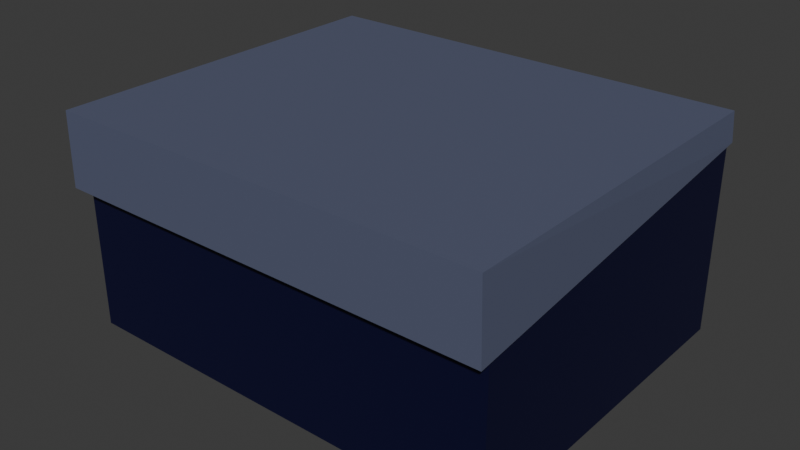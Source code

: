 # Source: Shoebox.blend  (saved by Blender 4.2.66; exported with 4.5.12 LTS)
import bpy
from mathutils import Matrix  # noqa: F401  (used for matrix-valued properties, if any)

bpy.ops.wm.read_factory_settings(use_empty=True)
scene = bpy.context.scene
scene.name = 'Scene'

# ---- collections
col_collection = bpy.data.collections.new('Collection'); scene.collection.children.link(col_collection)

# ---- materials (node trees are filled in below, after node groups)
mat_material = bpy.data.materials.new('Material')
mat_material.alpha_threshold = 0.0
mat_material.roughness = 0.5
mat_material.line_color = (0.0, 0.0, 0.0, 1.0)
mat_material_001 = bpy.data.materials.new('Material.001')

# ---- material node trees
mat_material.use_nodes = True; mat_material.node_tree.nodes.clear()
_N = mat_material.node_tree.nodes; _L = mat_material.node_tree.links
n0 = _N.new('ShaderNodeOutputMaterial'); n0.name = 'Material Output'; n0.location = (300, 300)
n1 = _N.new('ShaderNodeBsdfPrincipled'); n1.name = 'Principled BSDF'; n1.location = (10, 300)
n1.inputs[0].default_value = (0.002026, 0.002011, 0.03102, 1.0)
n1.inputs[3].default_value = 1.45
_L.new(n1.outputs[0], n0.inputs[0])
n0.is_active_output = True
mat_material_001.use_nodes = True; mat_material_001.node_tree.nodes.clear()
_N = mat_material_001.node_tree.nodes; _L = mat_material_001.node_tree.links
n0 = _N.new('ShaderNodeBsdfPrincipled'); n0.name = 'Principled BSDF'; n0.location = (10, 300)
n0.inputs[0].default_value = (0.09804, 0.112, 0.1838, 1.0)
n1 = _N.new('ShaderNodeOutputMaterial'); n1.name = 'Material Output'; n1.location = (300, 300)
_L.new(n0.outputs[0], n1.inputs[0])
n1.is_active_output = True

# ---- world
world_world = bpy.data.worlds.new('World'); scene.world = world_world
world_world.use_nodes = True; world_world.node_tree.nodes.clear()
_N = world_world.node_tree.nodes; _L = world_world.node_tree.links
n0 = _N.new('ShaderNodeOutputWorld'); n0.name = 'World Output'; n0.location = (300, 300)
n1 = _N.new('ShaderNodeBackground'); n1.name = 'Background'; n1.location = (10, 300)
n1.inputs[0].default_value = (0.05088, 0.05088, 0.05088, 1.0)
_L.new(n1.outputs[0], n0.inputs[0])
n0.is_active_output = True
world_world.color = (0.05088, 0.05088, 0.05088)
world_world.sun_shadow_jitter_overblur = 0.0

# ---- meshes
me_cube = bpy.data.meshes.new('Cube')
me_cube.from_pydata([(1.0, 1.0, 1.0), (1.0, 1.0, -1.0), (1.0, -1.0, 1.0), (1.0, -1.0, -1.0), (-1.0, 1.0, 1.0), (-1.0, 1.0, -1.0), (-1.0, -1.0, 1.0), (-1.0, -1.0, -1.0)], [], [(3, 2, 6, 7), (7, 6, 4, 5), (5, 1, 3, 7), (1, 0, 2, 3), (5, 4, 0, 1)])
_uv = me_cube.uv_layers.new(name='UVMap')
_uv.uv.foreach_set('vector', [0.375, 0.75, 0.625, 0.75, 0.625, 1.0, 0.375, 1.0, 0.375, 0.0, 0.625, 0.0, 0.625, 0.25, 0.375, 0.25, 0.125, 0.5, 0.375, 0.5, 0.375, 0.75, 0.125, 0.75, 0.375, 0.5, 0.625, 0.5, 0.625, 0.75, 0.375, 0.75, 0.375, 0.25, 0.625, 0.25, 0.625, 0.5, 0.375, 0.5])
me_cube.materials.append(mat_material)
me_cube.use_mirror_vertex_groups = False
me_cube.update()
me_cube_001 = bpy.data.meshes.new('Cube.001')
me_cube_001.from_pydata([(-0.9389, -0.9365, 0.3217), (-0.93, -0.9365, 1.0), (-0.9389, 0.8736, 0.7339), (-0.93, 0.8736, 1.0), (0.9389, -0.9365, 0.3217), (0.93, -0.9365, 1.0), (0.9389, 0.8736, 0.7339), (0.93, 0.8736, 1.0)], [], [(0, 1, 3, 2), (2, 3, 7, 6), (6, 7, 5, 4), (4, 5, 1, 0), (7, 3, 1, 5)])
_uv = me_cube_001.uv_layers.new(name='UVMap')
_uv.uv.foreach_set('vector', [0.375, 0.0, 0.625, 0.0, 0.625, 0.25, 0.375, 0.25, 0.375, 0.25, 0.625, 0.25, 0.625, 0.5, 0.375, 0.5, 0.375, 0.5, 0.625, 0.5, 0.625, 0.75, 0.375, 0.75, 0.375, 0.75, 0.625, 0.75, 0.625, 1.0, 0.375, 1.0, 0.625, 0.5, 0.875, 0.5, 0.875, 0.75, 0.625, 0.75])
me_cube_001.materials.append(mat_material_001)
me_cube_001.update()

# ---- objects
ob_box = bpy.data.objects.new('Box', me_cube)
ob_boxlid = bpy.data.objects.new('BoxLid', me_cube_001)

# ---- transforms, parenting, visibility, modifiers, constraints
ob_box.location = (0.0, 0.0, 0.0)
ob_box.scale = (2.0, 1.6, 1.0)
ob_box.lock_rotations_4d = False
ob_box.empty_display_type = 'ARROWS'
ob_box.lineart.crease_threshold = 0.0
ob_boxlid.location = (0.0, 0.0, 0.01647)
ob_boxlid.scale = (2.166, 1.849, 1.0)

# ---- collection membership
col_collection.objects.link(ob_box)
col_collection.objects.link(ob_boxlid)

# ---- scene / render settings (as saved in the file)
scene.frame_start = 1; scene.frame_end = 250; scene.frame_set(1)
scene.render.engine = 'BLENDER_EEVEE_NEXT'
bpy.context.view_layer.update()

# ---- added for rendering (the .blend has no active camera and no usable light): camera, sun
cam_auto = bpy.data.cameras.new('AutoCamera')
cam_auto.lens = 50.0
cam_auto.sensor_width = 36.0
cam_auto.clip_end = 1000.0
ob_auto_camera = bpy.data.objects.new('AutoCamera', cam_auto)
scene.collection.objects.link(ob_auto_camera)
ob_auto_camera.location = (5.21809, -6.3199, 4.18271)
ob_auto_camera.rotation_euler = (1.09748, -7.21219e-08, 0.694738)
scene.camera = ob_auto_camera
light_auto_sun = bpy.data.lights.new('AutoSun', 'SUN')
light_auto_sun.energy = 3.0
light_auto_sun.angle = 0.0523599
ob_auto_sun = bpy.data.objects.new('AutoSun', light_auto_sun)
scene.collection.objects.link(ob_auto_sun)
ob_auto_sun.rotation_euler = (0.872665, 0.174533, 0.523599)
bpy.context.view_layer.update()
